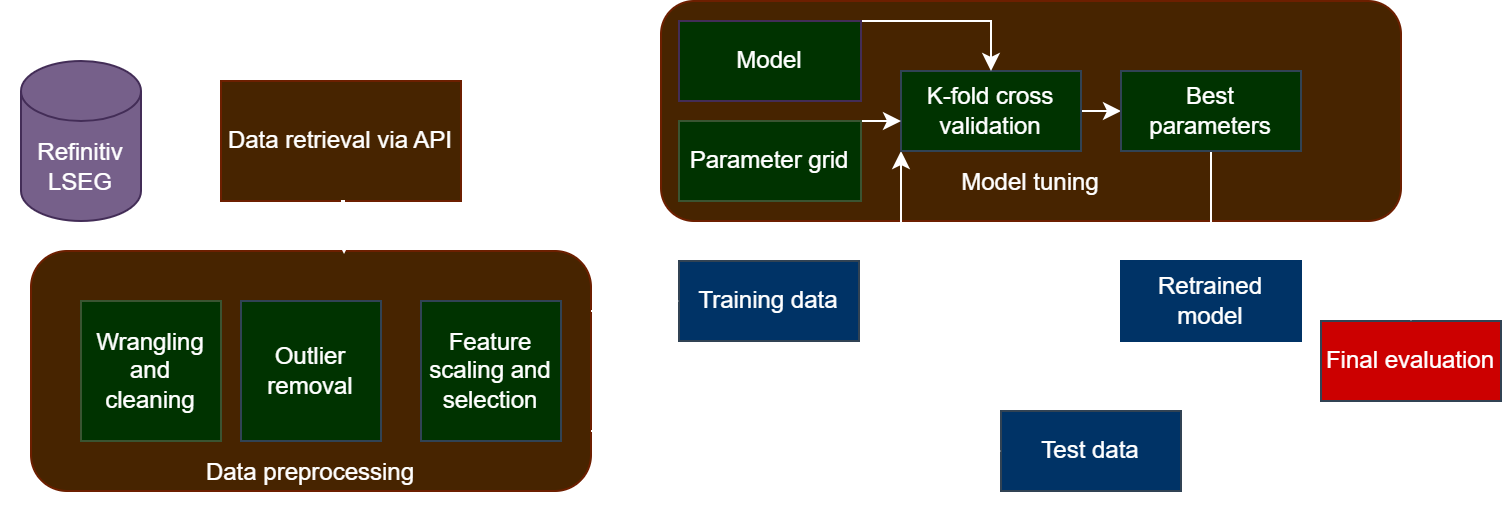

The diagram above was exported from draw.io. Its source (the exported page's mxGraphModel, read from the mxfile embedded in the PNG):
<mxGraphModel dx="954" dy="572" grid="1" gridSize="10" guides="1" tooltips="1" connect="1" arrows="1" fold="1" page="1" pageScale="1" pageWidth="827" pageHeight="1169" background="#000000" math="0" shadow="0">
  <root>
    <mxCell id="WIyWlLk6GJQsqaUBKTNV-0" />
    <mxCell id="WIyWlLk6GJQsqaUBKTNV-1" parent="WIyWlLk6GJQsqaUBKTNV-0" />
    <mxCell id="w15OzzxKRiabf3L93DX3-3" style="edgeStyle=orthogonalEdgeStyle;rounded=0;orthogonalLoop=1;jettySize=auto;html=1;exitX=1;exitY=0.5;exitDx=0;exitDy=0;exitPerimeter=0;entryX=0;entryY=0.5;entryDx=0;entryDy=0;strokeColor=#FFFFFF;" edge="1" parent="WIyWlLk6GJQsqaUBKTNV-1" source="w15OzzxKRiabf3L93DX3-0" target="w15OzzxKRiabf3L93DX3-1">
      <mxGeometry relative="1" as="geometry" />
    </mxCell>
    <mxCell id="w15OzzxKRiabf3L93DX3-0" value="Refinitiv LSEG" style="shape=cylinder3;whiteSpace=wrap;html=1;boundedLbl=1;backgroundOutline=1;size=15;fillColor=#76608a;strokeColor=#432D57;fontColor=#ffffff;" vertex="1" parent="WIyWlLk6GJQsqaUBKTNV-1">
      <mxGeometry x="40" y="80" width="60" height="80" as="geometry" />
    </mxCell>
    <mxCell id="w15OzzxKRiabf3L93DX3-1" value="Data retrieval via API" style="rounded=0;whiteSpace=wrap;html=1;fillColor=#472400;fontColor=#ffffff;strokeColor=#6D1F00;" vertex="1" parent="WIyWlLk6GJQsqaUBKTNV-1">
      <mxGeometry x="140" y="90" width="120" height="60" as="geometry" />
    </mxCell>
    <mxCell id="w15OzzxKRiabf3L93DX3-10" value="" style="group" vertex="1" connectable="0" parent="WIyWlLk6GJQsqaUBKTNV-1">
      <mxGeometry x="30" y="180" width="300" height="130" as="geometry" />
    </mxCell>
    <mxCell id="w15OzzxKRiabf3L93DX3-7" value="&lt;div&gt;&lt;br&gt;&lt;/div&gt;&lt;div&gt;&lt;br&gt;&lt;/div&gt;&lt;div&gt;&lt;br&gt;&lt;/div&gt;&lt;div&gt;&lt;br&gt;&lt;/div&gt;&lt;div&gt;&lt;br&gt;&lt;/div&gt;&lt;div&gt;&lt;br&gt;&lt;/div&gt;&lt;div&gt;&lt;br&gt;&lt;/div&gt;&lt;div&gt;Data preprocessing&lt;/div&gt;" style="rounded=1;whiteSpace=wrap;html=1;fillColor=#472400;fontColor=#ffffff;strokeColor=#6D1F00;" vertex="1" parent="w15OzzxKRiabf3L93DX3-10">
      <mxGeometry x="15" y="-5" width="280" height="120" as="geometry" />
    </mxCell>
    <mxCell id="w15OzzxKRiabf3L93DX3-4" value="Wrangling and cleaning" style="whiteSpace=wrap;html=1;aspect=fixed;fillColor=#003300;fontColor=#ffffff;strokeColor=#3A5431;" vertex="1" parent="w15OzzxKRiabf3L93DX3-10">
      <mxGeometry x="40" y="20" width="70" height="70" as="geometry" />
    </mxCell>
    <mxCell id="w15OzzxKRiabf3L93DX3-5" value="Outlier removal" style="whiteSpace=wrap;html=1;aspect=fixed;fillColor=#003300;fontColor=#ffffff;strokeColor=#314354;" vertex="1" parent="w15OzzxKRiabf3L93DX3-10">
      <mxGeometry x="120" y="20" width="70" height="70" as="geometry" />
    </mxCell>
    <mxCell id="w15OzzxKRiabf3L93DX3-6" value="Feature scaling and selection" style="whiteSpace=wrap;html=1;aspect=fixed;fillColor=#003300;fontColor=#ffffff;strokeColor=#314354;" vertex="1" parent="w15OzzxKRiabf3L93DX3-10">
      <mxGeometry x="210" y="20" width="70" height="70" as="geometry" />
    </mxCell>
    <mxCell id="w15OzzxKRiabf3L93DX3-29" value="&lt;div&gt;&lt;br&gt;&lt;/div&gt;&lt;div&gt;&lt;br&gt;&lt;/div&gt;&lt;div&gt;&lt;br&gt;&lt;/div&gt;&lt;div&gt;&lt;br&gt;&lt;/div&gt;&lt;div&gt;&lt;br&gt;&lt;/div&gt;&lt;div&gt;Model tuning&lt;/div&gt;" style="rounded=1;whiteSpace=wrap;html=1;fillColor=#472400;fontColor=#ffffff;strokeColor=#6D1F00;" vertex="1" parent="WIyWlLk6GJQsqaUBKTNV-1">
      <mxGeometry x="360" y="50" width="370" height="110" as="geometry" />
    </mxCell>
    <mxCell id="w15OzzxKRiabf3L93DX3-42" style="edgeStyle=orthogonalEdgeStyle;rounded=0;orthogonalLoop=1;jettySize=auto;html=1;exitX=1;exitY=0.5;exitDx=0;exitDy=0;entryX=0;entryY=0.5;entryDx=0;entryDy=0;strokeColor=#FFFFFF;" edge="1" parent="WIyWlLk6GJQsqaUBKTNV-1" source="w15OzzxKRiabf3L93DX3-17" target="w15OzzxKRiabf3L93DX3-28">
      <mxGeometry relative="1" as="geometry" />
    </mxCell>
    <mxCell id="w15OzzxKRiabf3L93DX3-44" style="edgeStyle=orthogonalEdgeStyle;rounded=0;orthogonalLoop=1;jettySize=auto;html=1;exitX=1;exitY=0;exitDx=0;exitDy=0;entryX=0;entryY=1;entryDx=0;entryDy=0;strokeColor=#FFFFFF;" edge="1" parent="WIyWlLk6GJQsqaUBKTNV-1" source="w15OzzxKRiabf3L93DX3-17" target="w15OzzxKRiabf3L93DX3-19">
      <mxGeometry relative="1" as="geometry">
        <Array as="points">
          <mxPoint x="480" y="180" />
        </Array>
      </mxGeometry>
    </mxCell>
    <mxCell id="w15OzzxKRiabf3L93DX3-17" value="Training data" style="rounded=0;whiteSpace=wrap;html=1;fillColor=#003366;fontColor=#ffffff;strokeColor=#314354;" vertex="1" parent="WIyWlLk6GJQsqaUBKTNV-1">
      <mxGeometry x="369" y="180" width="90" height="40" as="geometry" />
    </mxCell>
    <mxCell id="w15OzzxKRiabf3L93DX3-25" style="edgeStyle=orthogonalEdgeStyle;rounded=0;orthogonalLoop=1;jettySize=auto;html=1;exitX=1;exitY=0.5;exitDx=0;exitDy=0;entryX=0.5;entryY=1;entryDx=0;entryDy=0;strokeColor=#FFFFFF;" edge="1" parent="WIyWlLk6GJQsqaUBKTNV-1" source="w15OzzxKRiabf3L93DX3-18" target="w15OzzxKRiabf3L93DX3-23">
      <mxGeometry relative="1" as="geometry" />
    </mxCell>
    <mxCell id="w15OzzxKRiabf3L93DX3-18" value="Test data" style="rounded=0;whiteSpace=wrap;html=1;fillColor=#003366;fontColor=#ffffff;strokeColor=#314354;" vertex="1" parent="WIyWlLk6GJQsqaUBKTNV-1">
      <mxGeometry x="530" y="255" width="90" height="40" as="geometry" />
    </mxCell>
    <mxCell id="w15OzzxKRiabf3L93DX3-40" style="edgeStyle=orthogonalEdgeStyle;rounded=0;orthogonalLoop=1;jettySize=auto;html=1;exitX=1;exitY=0.5;exitDx=0;exitDy=0;entryX=0;entryY=0.5;entryDx=0;entryDy=0;strokeColor=#FFFFFF;" edge="1" parent="WIyWlLk6GJQsqaUBKTNV-1" source="w15OzzxKRiabf3L93DX3-19" target="w15OzzxKRiabf3L93DX3-26">
      <mxGeometry relative="1" as="geometry" />
    </mxCell>
    <mxCell id="w15OzzxKRiabf3L93DX3-19" value="K-fold cross validation" style="rounded=0;whiteSpace=wrap;html=1;fillColor=#003300;fontColor=#ffffff;strokeColor=#314354;" vertex="1" parent="WIyWlLk6GJQsqaUBKTNV-1">
      <mxGeometry x="480" y="85" width="90" height="40" as="geometry" />
    </mxCell>
    <mxCell id="w15OzzxKRiabf3L93DX3-49" style="edgeStyle=orthogonalEdgeStyle;rounded=0;orthogonalLoop=1;jettySize=auto;html=1;exitX=1;exitY=0.5;exitDx=0;exitDy=0;strokeColor=#FFFFFF;" edge="1" parent="WIyWlLk6GJQsqaUBKTNV-1" source="w15OzzxKRiabf3L93DX3-21">
      <mxGeometry relative="1" as="geometry">
        <mxPoint x="480" y="110" as="targetPoint" />
        <Array as="points">
          <mxPoint x="460" y="110" />
          <mxPoint x="480" y="110" />
        </Array>
      </mxGeometry>
    </mxCell>
    <mxCell id="w15OzzxKRiabf3L93DX3-21" value="&lt;font color=&quot;#ffffff&quot;&gt;Parameter grid&lt;/font&gt;" style="rounded=0;whiteSpace=wrap;html=1;fillColor=#003300;fontColor=#ffffff;strokeColor=#3A5431;" vertex="1" parent="WIyWlLk6GJQsqaUBKTNV-1">
      <mxGeometry x="369" y="110" width="91" height="40" as="geometry" />
    </mxCell>
    <mxCell id="w15OzzxKRiabf3L93DX3-46" style="edgeStyle=orthogonalEdgeStyle;rounded=0;orthogonalLoop=1;jettySize=auto;html=1;exitX=1;exitY=0;exitDx=0;exitDy=0;entryX=0.5;entryY=0;entryDx=0;entryDy=0;strokeColor=#FFFFFF;" edge="1" parent="WIyWlLk6GJQsqaUBKTNV-1" source="w15OzzxKRiabf3L93DX3-22" target="w15OzzxKRiabf3L93DX3-19">
      <mxGeometry relative="1" as="geometry">
        <Array as="points">
          <mxPoint x="525" y="60" />
        </Array>
      </mxGeometry>
    </mxCell>
    <mxCell id="w15OzzxKRiabf3L93DX3-22" value="Model" style="rounded=0;whiteSpace=wrap;html=1;fillColor=#003300;fontColor=#ffffff;strokeColor=#432D57;" vertex="1" parent="WIyWlLk6GJQsqaUBKTNV-1">
      <mxGeometry x="369" y="60" width="91" height="40" as="geometry" />
    </mxCell>
    <mxCell id="w15OzzxKRiabf3L93DX3-23" value="Final evaluation" style="rounded=0;whiteSpace=wrap;html=1;fillColor=#CC0000;fontColor=#ffffff;strokeColor=#314354;" vertex="1" parent="WIyWlLk6GJQsqaUBKTNV-1">
      <mxGeometry x="690" y="210" width="90" height="40" as="geometry" />
    </mxCell>
    <mxCell id="w15OzzxKRiabf3L93DX3-31" style="edgeStyle=orthogonalEdgeStyle;rounded=0;orthogonalLoop=1;jettySize=auto;html=1;exitX=0.5;exitY=1;exitDx=0;exitDy=0;entryX=0.5;entryY=0;entryDx=0;entryDy=0;strokeColor=#FFFFFF;" edge="1" parent="WIyWlLk6GJQsqaUBKTNV-1" source="w15OzzxKRiabf3L93DX3-26" target="w15OzzxKRiabf3L93DX3-28">
      <mxGeometry relative="1" as="geometry" />
    </mxCell>
    <mxCell id="w15OzzxKRiabf3L93DX3-26" value="Best parameters" style="rounded=0;whiteSpace=wrap;html=1;fillColor=#003300;fontColor=#ffffff;strokeColor=#314354;" vertex="1" parent="WIyWlLk6GJQsqaUBKTNV-1">
      <mxGeometry x="590" y="85" width="90" height="40" as="geometry" />
    </mxCell>
    <mxCell id="w15OzzxKRiabf3L93DX3-41" style="edgeStyle=orthogonalEdgeStyle;rounded=0;orthogonalLoop=1;jettySize=auto;html=1;exitX=1;exitY=0.5;exitDx=0;exitDy=0;entryX=0.5;entryY=0;entryDx=0;entryDy=0;strokeColor=#FFFFFF;" edge="1" parent="WIyWlLk6GJQsqaUBKTNV-1" source="w15OzzxKRiabf3L93DX3-28" target="w15OzzxKRiabf3L93DX3-23">
      <mxGeometry relative="1" as="geometry">
        <Array as="points">
          <mxPoint x="735" y="200" />
        </Array>
      </mxGeometry>
    </mxCell>
    <mxCell id="w15OzzxKRiabf3L93DX3-28" value="Retrained model" style="rounded=0;whiteSpace=wrap;html=1;fillColor=#003366;fontColor=#ffffff;strokeColor=#003366;" vertex="1" parent="WIyWlLk6GJQsqaUBKTNV-1">
      <mxGeometry x="590" y="180" width="90" height="40" as="geometry" />
    </mxCell>
    <mxCell id="w15OzzxKRiabf3L93DX3-50" style="edgeStyle=orthogonalEdgeStyle;rounded=0;orthogonalLoop=1;jettySize=auto;html=1;exitX=0.5;exitY=1;exitDx=0;exitDy=0;entryX=0.559;entryY=0.013;entryDx=0;entryDy=0;entryPerimeter=0;strokeColor=#FFFFFF;" edge="1" parent="WIyWlLk6GJQsqaUBKTNV-1" source="w15OzzxKRiabf3L93DX3-1" target="w15OzzxKRiabf3L93DX3-7">
      <mxGeometry relative="1" as="geometry" />
    </mxCell>
    <mxCell id="w15OzzxKRiabf3L93DX3-53" style="edgeStyle=orthogonalEdgeStyle;rounded=0;orthogonalLoop=1;jettySize=auto;html=1;exitX=1;exitY=0.75;exitDx=0;exitDy=0;entryX=0;entryY=0.5;entryDx=0;entryDy=0;strokeColor=#FFFFFF;" edge="1" parent="WIyWlLk6GJQsqaUBKTNV-1" source="w15OzzxKRiabf3L93DX3-7" target="w15OzzxKRiabf3L93DX3-18">
      <mxGeometry relative="1" as="geometry" />
    </mxCell>
    <mxCell id="w15OzzxKRiabf3L93DX3-55" style="edgeStyle=orthogonalEdgeStyle;rounded=0;orthogonalLoop=1;jettySize=auto;html=1;exitX=1;exitY=0.25;exitDx=0;exitDy=0;entryX=0;entryY=0.5;entryDx=0;entryDy=0;strokeColor=#FFFFFF;" edge="1" parent="WIyWlLk6GJQsqaUBKTNV-1" source="w15OzzxKRiabf3L93DX3-7" target="w15OzzxKRiabf3L93DX3-17">
      <mxGeometry relative="1" as="geometry" />
    </mxCell>
  </root>
</mxGraphModel>